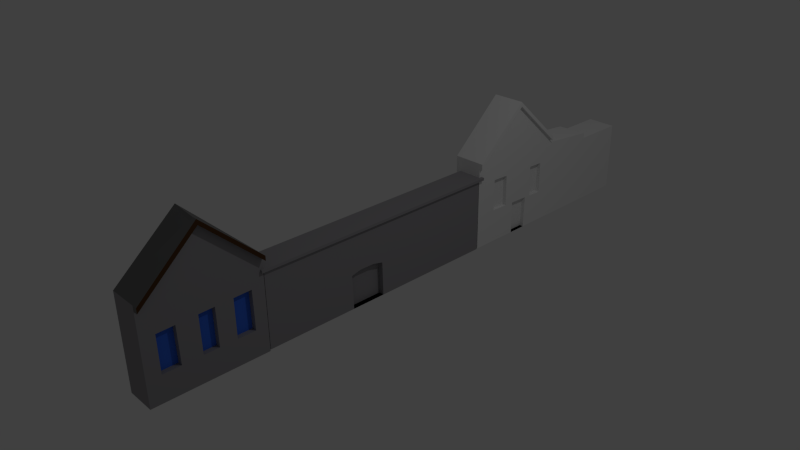 # Source: humanis.blend  (saved by Blender 2.73.0; exported with 4.5.12 LTS)
import bpy
from mathutils import Matrix  # noqa: F401  (used for matrix-valued properties, if any)

bpy.ops.wm.read_factory_settings(use_empty=True)
scene = bpy.context.scene
scene.name = 'Scene'

# ---- collections
col_collection_1 = bpy.data.collections.new('Collection 1'); scene.collection.children.link(col_collection_1)

# ---- materials (node trees are filled in below, after node groups)
mat_krov = bpy.data.materials.new('krov')
mat_krov.alpha_threshold = 0.0
mat_krov.use_transparent_shadow = False
mat_krov.diffuse_color = (0.1789, 0.1789, 0.1789, 1.0)
mat_krov.roughness = 0.5
mat_zid = bpy.data.materials.new('zid')
mat_zid.alpha_threshold = 0.0
mat_zid.use_transparent_shadow = False
mat_zid.diffuse_color = (0.3093, 0.3002, 0.3185, 1.0)
mat_zid.roughness = 0.5
mat_prozor = bpy.data.materials.new('prozor')
mat_prozor.alpha_threshold = 0.0
mat_prozor.use_transparent_shadow = False
mat_prozor.diffuse_color = (0.05003, 0.1603, 0.8, 1.0)
mat_prozor.roughness = 0.5
mat_material_001 = bpy.data.materials.new('Material.001')
mat_material_001.alpha_threshold = 0.0
mat_material_001.use_transparent_shadow = False
mat_material_001.diffuse_color = (0.08353, 0.03925, 0.01439, 1.0)
mat_material_001.roughness = 0.5
mat_material = bpy.data.materials.new('Material')
mat_material.alpha_threshold = 0.0
mat_material.use_transparent_shadow = False
mat_material.roughness = 0.5
mat_material.line_color = (0.0, 0.0, 0.0, 1.0)

# ---- material node trees

# ---- world
world_world = bpy.data.worlds.new('World'); scene.world = world_world
world_world.color = (0.05088, 0.05088, 0.05088)
world_world.use_sun_shadow = False
world_world.sun_shadow_jitter_overblur = 0.0
world_world.cycles.sampling_method = 'MANUAL'
world_world.cycles.sample_map_resolution = 256

# ---- cameras
cam_camera = bpy.data.cameras.new('Camera')
cam_camera.clip_end = 100.0
cam_camera.lens = 35.0
cam_camera.sensor_width = 32.0
cam_camera.sensor_height = 18.0
cam_camera.ortho_scale = 7.314
cam_camera.dof.focus_distance = 0.0
cam_camera.dof.aperture_fstop = 128.0

# ---- lights
light_lamp = bpy.data.lights.new('Lamp', 'POINT')
light_lamp.transmission_factor = 0.0
light_lamp.cutoff_distance = 30.0
light_lamp.energy = 100.0
light_lamp.shadow_buffer_clip_start = 1.001
light_lamp.shadow_soft_size = 0.1
light_lamp.shadow_maximum_resolution = 0.006
light_lamp.use_absolute_resolution = True
light_lamp.cycles.use_multiple_importance_sampling = False

# ---- meshes
me_cube_002 = bpy.data.meshes.new('Cube.002')
me_cube_002.from_pydata([(-0.4449, 1.137, 1.202), (-0.4449, 2.703, 1.202), (-0.03238, 2.703, 1.202), (-0.03238, 1.137, 1.202), (-0.4449, 1.137, 2.502), (-0.4449, 2.703, 2.502), (-0.03238, 2.703, 2.502), (-0.03238, 1.137, 2.502), (-0.4449, 1.958, 3.223), (-0.03238, 1.919, 3.223), (-0.03238, 1.137, 2.429), (-0.03238, 1.963, 3.182), (-0.03238, 2.703, 2.436), (-0.03238, 1.884, 3.19), (-0.03238, 1.927, 3.15), (0.03894, 2.703, 2.502), (0.03894, 1.137, 2.502), (0.03894, 1.919, 3.223), (0.03894, 1.137, 2.429), (0.03894, 1.963, 3.182), (0.03894, 2.703, 2.436), (0.03894, 1.884, 3.19), (0.03894, 1.927, 3.15), (-0.03238, 2.703, 2.114), (-0.03238, 1.137, 2.07), (-0.03238, 2.703, 1.565), (-0.03238, 1.137, 1.562), (-0.03238, 1.326, 1.562), (-0.03238, 1.326, 2.075), (-0.03238, 1.57, 1.563), (-0.03238, 1.562, 2.082), (-0.03238, 1.842, 1.563), (-0.03238, 1.839, 2.09), (-0.03238, 2.535, 1.565), (-0.03238, 2.53, 2.109), (-0.03238, 2.286, 1.564), (-0.03238, 2.287, 2.102), (-0.03238, 2.051, 1.564), (-0.03238, 2.049, 2.096), (-0.1032, 1.326, 1.562), (-0.1032, 1.326, 2.075), (-0.1032, 1.57, 1.563), (-0.1032, 1.562, 2.082), (-0.1032, 1.842, 1.563), (-0.1032, 1.839, 2.09), (-0.1032, 2.535, 1.565), (-0.1032, 2.53, 2.109), (-0.1032, 2.286, 1.564), (-0.1032, 2.287, 2.102), (-0.1032, 2.051, 1.564), (-0.1032, 2.049, 2.096)], [], [(4, 8, 5, 1, 0), (5, 6, 12, 23, 25, 2, 1), (36, 35, 47, 48), (7, 4, 0, 3, 26, 24, 10), (0, 1, 2, 3), (9, 11, 6, 5, 8), (7, 13, 9, 8, 4), (9, 13, 21, 17), (10, 14, 22, 18), (14, 12, 20, 22), (22, 21, 16, 18), (19, 17, 21, 22), (15, 19, 22, 20), (12, 6, 15, 20), (6, 11, 19, 15), (7, 10, 18, 16), (11, 9, 17, 19), (13, 7, 16, 21), (12, 14, 10, 24, 28, 30, 32, 38, 36, 34, 23), (25, 33, 35, 37, 31, 29, 27, 26, 3, 2), (28, 24, 26, 27), (32, 30, 29, 31), (38, 32, 44, 50), (23, 34, 33, 25), (37, 38, 50, 49), (36, 38, 37, 35), (42, 40, 39, 41), (50, 44, 43, 49), (46, 48, 47, 45), (35, 33, 45, 47), (33, 34, 46, 45), (34, 36, 48, 46), (32, 31, 43, 44), (31, 37, 49, 43), (29, 30, 42, 41), (30, 28, 40, 42), (28, 27, 39, 40), (27, 29, 41, 39)])
me_cube_002.polygons.foreach_set('material_index', [1, 1, 1, 1, 0, 0, 0, 0, 0, 0, 3, 3, 3, 0, 0, 0, 0, 0, 1, 1, 1, 1, 1, 1, 1, 1, 2, 2, 2, 1, 1, 1, 1, 1, 1, 1, 1, 1])
me_cube_002.materials.append(mat_krov)
me_cube_002.materials.append(mat_zid)
me_cube_002.materials.append(mat_prozor)
me_cube_002.materials.append(mat_material_001)
me_cube_002.use_remesh_preserve_volume = False
me_cube_002.use_remesh_preserve_attributes = False
me_cube_002.use_mirror_vertex_groups = False
me_cube_002.update()
me_cube_001 = bpy.data.meshes.new('Cube.001')
me_cube_001.from_pydata([(-0.7606, 1.983, -1.406), (-0.7606, 3.534, -1.406), (-0.3379, 3.534, -1.406), (-0.3379, 1.983, -1.406), (-0.7606, 1.983, -0.1039), (-0.7606, 3.534, -0.1039), (-0.3379, 3.534, -0.1039), (-0.3379, 1.983, -0.1039), (-0.7606, 2.758, 0.6057), (-0.5493, 3.534, -0.1039), (-0.3379, 2.758, 0.6057), (-0.5493, 1.983, -0.1039), (-0.5493, 2.758, 0.6057), (-0.3379, 1.983, -0.1835), (-0.3379, 2.806, 0.5618), (-0.3379, 2.773, 0.5322), (-0.3379, 3.534, -0.1667), (-0.3379, 2.726, 0.576), (-0.2918, 3.534, -0.1039), (-0.2918, 1.983, -0.1039), (-0.2918, 2.758, 0.6057), (-0.2918, 1.983, -0.1835), (-0.2918, 2.806, 0.5618), (-0.2918, 2.773, 0.5322), (-0.2918, 3.534, -0.1667), (-0.2918, 2.726, 0.576), (-0.3379, 2.308, -1.406), (-0.3379, 2.308, 0.1108), (-0.3379, 3.335, -1.406), (-0.3379, 3.32, 0.02943), (-0.3379, 3.078, 0.2523), (-0.3379, 3.114, -1.406), (-0.2918, 2.557, 0.3361), (-0.3379, 2.576, -1.406), (-0.3379, 2.557, 0.3364), (-0.3379, 2.308, -0.4442), (-0.3379, 2.566, -0.4535), (-0.3379, 3.325, -0.4808), (-0.3379, 3.094, -0.4724), (-0.3379, 3.104, -0.9369), (-0.3379, 3.33, -0.9444), (-0.3379, 2.571, -0.9192), (-0.3379, 2.308, -0.9105), (-0.3379, 2.718, -0.9241), (-0.3379, 2.721, -1.406), (-0.3379, 3.008, -0.9337), (-0.3379, 2.994, -1.406), (-0.3955, 2.308, -0.4442), (-0.3955, 2.566, -0.4535), (-0.3955, 3.325, -0.4808), (-0.3955, 3.094, -0.4724), (-0.3955, 3.104, -0.9369), (-0.3955, 3.33, -0.9444), (-0.3955, 2.571, -0.9192), (-0.3955, 2.308, -0.9105), (-0.3955, 2.718, -0.9241), (-0.3955, 2.721, -1.406), (-0.3955, 3.008, -0.9337), (-0.3955, 2.994, -1.406), (-0.7606, 3.534, -0.3599), (-0.3379, 3.534, -0.3666), (-0.7606, 5.138, -1.406), (-0.3379, 5.138, -1.406), (-0.7606, 5.138, -0.3599), (-0.3379, 5.138, -0.3666), (-0.3379, 4.372, -0.3666), (-0.7606, 4.332, -0.3599), (-0.7606, 3.534, -0.2025), (-0.3379, 3.534, -0.2091), (-0.3379, 4.372, -0.2855), (-0.7606, 4.332, -0.2788)], [], [(4, 8, 5, 59, 1, 0), (66, 65, 64, 63), (16, 29, 37, 40, 28, 2, 60), (7, 11, 4, 0, 3, 13), (0, 1, 2, 28, 31, 46, 44, 33, 26, 3), (12, 9, 5, 8), (11, 12, 8, 4), (7, 17, 10, 12, 11), (10, 14, 6, 9, 12), (16, 6, 18, 24), (10, 17, 25, 20), (15, 30, 29, 16, 24, 23), (23, 25, 19, 21, 32), (18, 22, 23, 24), (22, 20, 25, 23), (13, 27, 34, 15, 23, 32, 21), (6, 14, 22, 18), (7, 13, 21, 19), (14, 10, 20, 22), (17, 7, 19, 25), (26, 42, 35, 27, 13, 3), (40, 39, 31, 28), (39, 45, 46, 31), (33, 41, 42, 26), (29, 30, 38, 37), (30, 15, 34, 36, 38), (36, 34, 27, 35), (45, 43, 55, 57), (38, 36, 41, 43, 45, 39), (44, 46, 58, 56), (43, 41, 33, 44), (46, 45, 57, 58), (49, 50, 51, 52), (53, 48, 47, 54), (57, 55, 56, 58), (43, 44, 56, 55), (42, 41, 53, 54), (39, 40, 52, 51), (36, 35, 47, 48), (37, 38, 50, 49), (38, 39, 51, 50), (40, 37, 49, 52), (41, 36, 48, 53), (35, 42, 54, 47), (5, 9, 6, 16, 60, 59), (63, 64, 62, 61), (2, 1, 61, 62), (60, 2, 62, 64, 65), (1, 59, 66, 63, 61), (65, 66, 70, 69), (67, 68, 69, 70), (60, 65, 69, 68), (66, 59, 67, 70), (59, 60, 68, 67)])
me_cube_001.materials.append(mat_material)
me_cube_001.use_remesh_preserve_volume = False
me_cube_001.use_remesh_preserve_attributes = False
me_cube_001.use_mirror_vertex_groups = False
me_cube_001.update()
me_cube = bpy.data.meshes.new('Cube')
me_cube.from_pydata([(0.1744, 1.791, -0.5297), (0.1744, -1.791, -0.5297), (-0.1744, -1.791, -0.5297), (-0.1744, 1.791, -0.5297), (0.1744, 1.791, 0.5297), (0.1744, -1.791, 0.5297), (-0.1744, -1.791, 0.5297), (-0.1744, 1.791, 0.5297), (0.2158, 1.852, 0.5297), (0.2158, -1.84, 0.5297), (-0.1825, 1.852, 0.5297), (-0.1825, -1.84, 0.5297), (0.2158, 1.852, 0.5672), (0.2158, -1.84, 0.5672), (-0.1825, 1.852, 0.5672), (-0.1825, -1.84, 0.5672), (0.1744, -0.003166, -0.5297), (0.1744, -0.5028, -0.5297), (0.09661, -0.5028, -0.5297), (0.09661, -0.003166, -0.5297), (0.1744, -0.1627, -0.01379), (0.1744, -0.1661, 0.5297), (0.1744, -0.3722, -0.01262), (0.1744, -0.3884, 0.5297), (0.1744, -0.515, -0.04681), (0.1744, -0.01033, -0.04964), (0.09661, -0.1627, -0.01379), (0.09661, -0.3722, -0.01262), (0.09661, -0.515, -0.04681), (0.09661, -0.01033, -0.04964)], [], [(0, 16, 17, 1, 2, 3), (10, 11, 15, 14), (16, 25, 29, 19), (1, 5, 6, 2), (2, 6, 7, 3), (4, 0, 3, 7), (8, 9, 5, 23, 21, 4), (10, 8, 4, 7), (9, 11, 6, 5), (11, 10, 7, 6), (12, 14, 15, 13), (11, 9, 13, 15), (8, 10, 14, 12), (9, 8, 12, 13), (22, 23, 5, 1, 17, 24), (0, 4, 21, 20, 25, 16), (20, 21, 23, 22), (19, 29, 26, 27, 28, 18), (22, 24, 28, 27), (24, 17, 18, 28), (25, 20, 26, 29), (20, 22, 27, 26), (17, 16, 19, 18)])
me_cube.materials.append(mat_zid)
me_cube.use_remesh_preserve_volume = False
me_cube.use_remesh_preserve_attributes = False
me_cube.use_mirror_vertex_groups = False
me_cube.update()

# ---- objects
ob_cube_002 = bpy.data.objects.new('Cube.002', me_cube_002)
ob_cube_001 = bpy.data.objects.new('Cube.001', me_cube_001)
ob_cube = bpy.data.objects.new('Cube', me_cube)
ob_lamp = bpy.data.objects.new('Lamp', light_lamp)
ob_camera = bpy.data.objects.new('Camera', cam_camera)

# ---- transforms, parenting, visibility, modifiers, constraints
ob_cube_002.location = (0.2157, -4.506, -1.743)
ob_cube_002.lineart.crease_threshold = 0.0
ob_cube_001.location = (0.5064, -0.1736, 0.8765)
ob_cube_001.lineart.crease_threshold = 0.0
ob_cube.location = (0.0, 0.0, 0.0)
ob_cube.lock_rotations_4d = False
ob_cube.empty_display_type = 'ARROWS'
ob_cube.lineart.crease_threshold = 0.0
ob_lamp.location = (4.076, 1.005, 5.904)
ob_lamp.rotation_euler = (0.6503, 0.05522, 1.866)
ob_lamp.lock_rotations_4d = False
ob_lamp.empty_display_type = 'ARROWS'
ob_lamp.color = (0.0, 0.0, 0.0, 0.0)
ob_lamp.lineart.crease_threshold = 0.0
ob_camera.location = (7.481, -6.508, 5.344)
ob_camera.rotation_euler = (1.109, 0.01082, 0.8149)
ob_camera.lock_rotations_4d = False
ob_camera.empty_display_type = 'ARROWS'
ob_camera.color = (0.0, 0.0, 0.0, 0.0)
ob_camera.display_type = 'WIRE'
ob_camera.lineart.crease_threshold = 0.0

# ---- collection membership
col_collection_1.objects.link(ob_cube_002)
col_collection_1.objects.link(ob_cube_001)
col_collection_1.objects.link(ob_cube)
col_collection_1.objects.link(ob_lamp)
col_collection_1.objects.link(ob_camera)

# ---- scene / render settings (as saved in the file)
scene.camera = ob_camera
scene.frame_start = 1; scene.frame_end = 250; scene.frame_set(1)
scene.render.engine = 'BLENDER_EEVEE_NEXT'
scene.render.resolution_percentage = 50
scene.render.dither_intensity = 0.0
scene.cycles.use_denoising = False
scene.cycles.samples = 10
scene.cycles.sampling_pattern = 'TABULATED_SOBOL'
scene.cycles.light_sampling_threshold = 0.0
scene.cycles.use_adaptive_sampling = False
scene.cycles.use_light_tree = False
scene.cycles.blur_glossy = 0.0
scene.cycles.pixel_filter_type = 'GAUSSIAN'
scene.cycles.sample_clamp_indirect = 0.0
scene.view_settings.view_transform = 'Standard'
bpy.context.view_layer.update()
